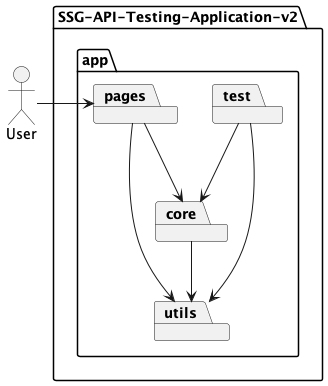

The diagram above was rendered by PlantUML. Its source (embedded in the PNG):
@startuml
actor User

package "SSG-API-Testing-Application-v2" {
    package app {
        package core as core {
        
        }
        
        package pages as pages {
        
        }
        
        package test as test {
        
        }
        
        package utils as utils {
        
        }
        
        test --> core
        test --> utils
        
        pages --> core
        pages --> utils
        
        core --> utils
    }
}

User --right-> pages
@enduml